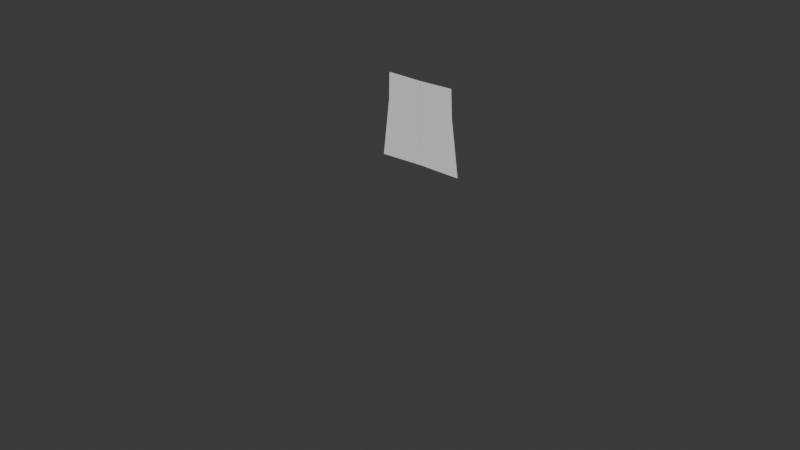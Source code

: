# Source: avatar.blend  (saved by Blender 5.0.119; exported with 4.5.12 LTS)
import bpy
from mathutils import Matrix  # noqa: F401  (used for matrix-valued properties, if any)

bpy.ops.wm.read_factory_settings(use_empty=True)
scene = bpy.context.scene
scene.name = 'Scene'

# ---- collections
col_collection = bpy.data.collections.new('Collection'); scene.collection.children.link(col_collection)

# ---- world
world_world = bpy.data.worlds.new('World'); scene.world = world_world
world_world.use_nodes = True; world_world.node_tree.nodes.clear()
_N = world_world.node_tree.nodes; _L = world_world.node_tree.links
n0 = _N.new('ShaderNodeOutputWorld'); n0.name = 'World Output'; n0.location = (200, 100)
n1 = _N.new('ShaderNodeBackground'); n1.name = 'Background'; n1.location = (-200, 100)
n1.inputs[0].default_value = (0.05088, 0.05088, 0.05088, 1.0)
_L.new(n1.outputs[0], n0.inputs[0])
n0.is_active_output = True
world_world.color = (0.05088, 0.05088, 0.05088)
world_world.sun_shadow_jitter_overblur = 0.0

# ---- meshes
me_plane = bpy.data.meshes.new('Plane')
me_plane.from_pydata([(0.766, -1.0, 1.148), (0.7902, -1.0, 0.7408), (0.7902, -1.0, 0.7284), (0.8145, -1.0, 0.5185), (0.8992, -1.0, 0.3333), (1.045, -1.0, 0.2099), (0.9961, -1.0, 0.0), (1.299, -1.0, 0.1482), (0.6934, -1.0, 1.691), (1.347, -1.0, 0.03704), (0.6934, -1.0, 2.062), (1.202, -1.0, -0.01235), (0.6692, -1.0, 2.58), (0.5481, -1.0, 3.247), (0.5239, -1.0, 3.803), (0.5239, -1.0, 4.358), (0.5844, -1.0, 4.901), (0.5844, -1.0, 5.457), (0.6328, -1.0, 5.827), (0.6571, -1.0, 5.901), (0.8629, -1.0, 5.938), (1.105, -1.0, 5.889), (1.565, -1.0, 5.766), (1.928, -1.0, 5.728), (2.231, -1.0, 5.716), (2.546, -1.0, 5.617), (2.873, -1.0, 5.531), (3.272, -1.0, 5.457), (3.393, -1.0, 5.235), (3.66, -1.0, 5.185), (3.684, -1.0, 5.321), (3.345, -1.0, 5.506), (3.006, -1.0, 5.691), (2.449, -1.0, 5.963), (2.037, -1.0, 6.049), (1.565, -1.0, 6.148), (0.9234, -1.0, 6.321), (0.5602, -1.0, 6.543), (0.2696, -1.0, 6.568), (0.02745, -1.0, 6.605), (0.181, -1.0, 6.814), (0.06842, -1.0, 7.158), (0.2961, -1.0, 6.999), (0.3239, -1.0, 7.217), (0.2756, -1.0, 7.435), (0.0, -1.0, 7.603), (0.2621, -1.0, 7.341), (-0.3799, -1.0, 7.91), (-0.6261, -1.0, 7.819), (-0.6869, -1.0, 7.605), (-0.7742, -1.0, 7.124), (-0.63, -1.0, 6.588), (0.0, -1.0, 6.611), (0.0, -1.0, 1.781), (1.25, -1.0, 1.963), (1.214, -1.0, 2.333), (1.02, -1.0, 2.901), (0.9234, -1.0, 3.407), (0.8629, -1.0, 3.926), (0.8266, -1.0, 4.395), (0.7902, -1.0, 5.099), (0.8024, -1.0, 5.494), (0.831, -1.0, 5.716), (0.8508, -1.0, 5.926), (1.374, -1.0, 5.785), (2.214, -1.0, 5.613), (2.345, -1.0, 6.016), (1.731, -1.0, 6.137), (1.009, -1.0, 6.329), (0.5653, -1.0, 6.543), (0.9234, -1.0, 0.03704), (0.6086, -1.0, 0.1235), (0.6207, -1.0, 0.1482), (0.6086, -1.0, 0.1482), (0.5965, -1.0, 0.5432), (0.4028, -1.0, 0.7531), (0.3423, -1.0, 1.198), (0.2454, -1.0, 1.765), (0.1849, -1.0, 2.309), (0.1243, -1.0, 2.531), (0.05166, -1.0, 2.877), (0.03956, -1.0, 2.877), (0.0, -1.0, 3.083), (0.0, -1.0, 3.087), (0.0, -1.0, 7.355), (0.06562, -1.0, 7.287), (0.2032, -1.0, 7.153), (0.2284, -1.0, 7.296), (0.0, -1.0, 6.744), (0.2905, -1.0, 6.988), (0.2447, -1.0, 7.592), (0.0, -1.0, 7.285), (0.3205, -1.0, 7.272), (0.138, -1.0, 7.631), (0.3345, -1.0, 7.471), (0.3261, -1.0, 7.544), (0.0, -1.0, 7.631), (0.0, -1.0, 8.328), (-0.1895, -1.0, 8.281), (-0.3814, -1.0, 7.911), (0.2082, -1.0, 7.331), (0.07905, -1.0, 7.345), (0.0, -1.0, 7.362), (0.1885, -1.0, 7.62), (0.2054, -1.0, 7.701), (0.1043, -1.0, 7.738), (0.0, -1.0, 7.769), (0.0, -1.0, 7.769), (0.1389, -1.0, 6.587), (0.1192, -1.0, 6.716), (0.1164, -1.0, 6.789), (0.2559, -1.0, 7.297), (0.2503, -1.0, 7.16), (0.2138, -1.0, 7.028), (0.1829, -1.0, 6.834), (0.1773, -1.0, 6.609), (0.1857, -1.0, 6.374), (0.1745, -1.0, 6.115), (0.2186, -1.0, 6.01), (0.3318, -1.0, 5.989), (0.3803, -1.0, 6.062), (0.3116, -1.0, 6.171), (0.2995, -1.0, 6.349), (0.2671, -1.0, 6.697), (0.2833, -1.0, 6.972), (0.2954, -1.0, 7.154), (0.2712, -1.0, 7.307), (0.2429, -1.0, 7.295), (0.1329, -1.0, 6.943), (0.1612, -1.0, 6.983), (0.09252, -1.0, 7.007), (0.03188, -1.0, 7.02), (0.0, -1.0, 7.02), (0.0521, -1.0, 6.947), (0.0, -1.0, 6.955), (0.0, -1.0, 6.959), (0.1082, -1.0, 6.867), (0.03545, -1.0, 6.891), (0.007153, -1.0, 6.891), (0.07992, -1.0, 6.79), (0.09609, -1.0, 6.689), (0.07183, -1.0, 6.559), (0.09205, -1.0, 6.349), (0.05162, -1.0, 6.196), (0.1001, -1.0, 5.997), (0.1486, -1.0, 5.836), (0.1244, -1.0, 5.743), (0.0, -1.0, 5.617), (-0.3874, -1.0, 6.554), (-0.3874, -1.0, 6.177), (-0.3638, -1.0, 5.719), (-0.3807, -1.0, 5.18), (-0.3975, -1.0, 4.954), (-0.3728, -1.0, 4.064), (-0.447, -1.0, 3.396), (-0.6077, -1.0, 2.519), (-0.7437, -1.0, 1.901), (-0.7437, -1.0, 1.901), (0.3879, -1.0, 3.976), (0.1406, -1.0, 4.05), (0.0, -1.0, 4.037), (-0.4717, -1.0, 3.409), (-0.03902, -1.0, 3.458), (0.0, -1.0, 3.458), (-0.3762, -1.0, 5.731), (-0.1784, -1.0, 5.348), (0.0, -1.0, 5.064), (-0.3807, -1.0, 5.217), (-0.2076, -1.0, 5.044), (0.0, -1.0, 4.685), (-0.3852, -1.0, 4.138), (0.0, -1.0, 4.398), (-0.3852, -1.0, 4.484), (-0.1997, -1.0, 4.571), (-0.001933, -1.0, 4.67), (0.8145, -1.0, 0.5242), (0.7125, -1.0, 0.5029), (0.5978, -1.0, 0.5446), (0.9238, -1.0, 0.03542), (-0.579, -0.01062, 6.493), (0.6211, -0.01062, 6.514), (-0.7686, 0.01062, 5.041), (0.6738, 0.01062, 5.073)], [(1, 0), (2, 1), (4, 3), (3, 2), (5, 4), (7, 5), (11, 9), (9, 7), (0, 8), (10, 12), (8, 10), (6, 11), (12, 13), (13, 14), (14, 15), (15, 16), (16, 17), (17, 18), (18, 19), (19, 20), (20, 21), (21, 22), (22, 23), (23, 24), (24, 25), (25, 26), (26, 27), (27, 28), (28, 29), (29, 30), (30, 31), (31, 32), (32, 33), (33, 34), (34, 35), (35, 36), (36, 37), (37, 38), (38, 39), (40, 89), (41, 86), (85, 41), (42, 43), (43, 44), (44, 45), (92, 94), (91, 85), (47, 48), (48, 49), (49, 50), (50, 51), (51, 52), (53, 54), (54, 55), (55, 56), (56, 57), (57, 58), (58, 59), (59, 60), (60, 61), (61, 62), (62, 63), (63, 64), (64, 65), (65, 66), (66, 67), (67, 68), (68, 69), (70, 71), (71, 72), (71, 73), (73, 74), (74, 75), (75, 76), (76, 77), (77, 78), (78, 79), (79, 80), (80, 81), (81, 82), (82, 83), (94, 95), (86, 87), (46, 84), (87, 46), (88, 40), (100, 92), (93, 96), (95, 90), (102, 101), (90, 93), (103, 104), (97, 98), (98, 99), (101, 100), (104, 105), (105, 106), (106, 107), (108, 109), (109, 110), (111, 112), (112, 113), (113, 114), (114, 115), (115, 116), (116, 117), (117, 118), (118, 119), (119, 120), (120, 121), (121, 122), (122, 123), (123, 124), (124, 125), (125, 126), (126, 127), (128, 129), (129, 130), (130, 131), (131, 132), (133, 128), (134, 133), (135, 134), (136, 137), (137, 138), (139, 136), (140, 139), (141, 140), (142, 141), (143, 142), (144, 143), (145, 144), (146, 145), (147, 146), (148, 149), (149, 150), (150, 151), (151, 152), (152, 153), (153, 154), (154, 155), (155, 156), (158, 159), (159, 160), (161, 162), (162, 163), (164, 165), (165, 166), (167, 168), (168, 169), (170, 171), (172, 173), (173, 174), (175, 176), (176, 177), (178, 6)], [(179, 180, 182, 181)])
_uv = me_plane.uv_layers.new(name='UVMap')
_uv.uv.foreach_set('vector', [0.0, 0.0, 1.0, 0.0, 1.0, 1.0, 0.0, 1.0])
me_plane.update()

# ---- objects
ob_empty = bpy.data.objects.new('Empty', None)
ob_plane = bpy.data.objects.new('Plane', me_plane)

# ---- transforms, parenting, visibility, modifiers, constraints
ob_empty.location = (1.194, 0.0, 3.785)
ob_empty.rotation_euler = (1.571, -0.0, -0.0)
ob_empty.empty_display_type = 'IMAGE'
ob_empty.empty_display_size = 16.25
ob_empty.empty_image_offset = (-0.5891, -0.5891)
ob_plane.location = (0.0, 0.0, 0.0)
_m = ob_plane.modifiers.new('Mirror', 'MIRROR')
_m.use_clip = True

# ---- collection membership
col_collection.objects.link(ob_empty)
col_collection.objects.link(ob_plane)

# ---- scene / render settings (as saved in the file)
scene.frame_start = 1; scene.frame_end = 250; scene.frame_set(1)
scene.render.engine = 'BLENDER_EEVEE_NEXT'
scene.render.bake_bias = 0.0
scene.render.bake_samples = 0
scene.cycles.sampling_pattern = 'TABULATED_SOBOL'
scene.eevee.use_volume_custom_range = False
bpy.context.view_layer.update()

# ---- added for rendering (the .blend has no active camera and no usable light): camera, sun
cam_auto = bpy.data.cameras.new('AutoCamera')
cam_auto.lens = 50.0
cam_auto.sensor_width = 36.0
cam_auto.clip_end = 1000.0
ob_auto_camera = bpy.data.objects.new('AutoCamera', cam_auto)
scene.collection.objects.link(ob_auto_camera)
ob_auto_camera.location = (10.3386, -12.901, 12.4285)
ob_auto_camera.rotation_euler = (1.09748, -7.21219e-08, 0.694738)
scene.camera = ob_auto_camera
light_auto_sun = bpy.data.lights.new('AutoSun', 'SUN')
light_auto_sun.energy = 3.0
light_auto_sun.angle = 0.0523599
ob_auto_sun = bpy.data.objects.new('AutoSun', light_auto_sun)
scene.collection.objects.link(ob_auto_sun)
ob_auto_sun.rotation_euler = (0.872665, 0.174533, 0.523599)
bpy.context.view_layer.update()
